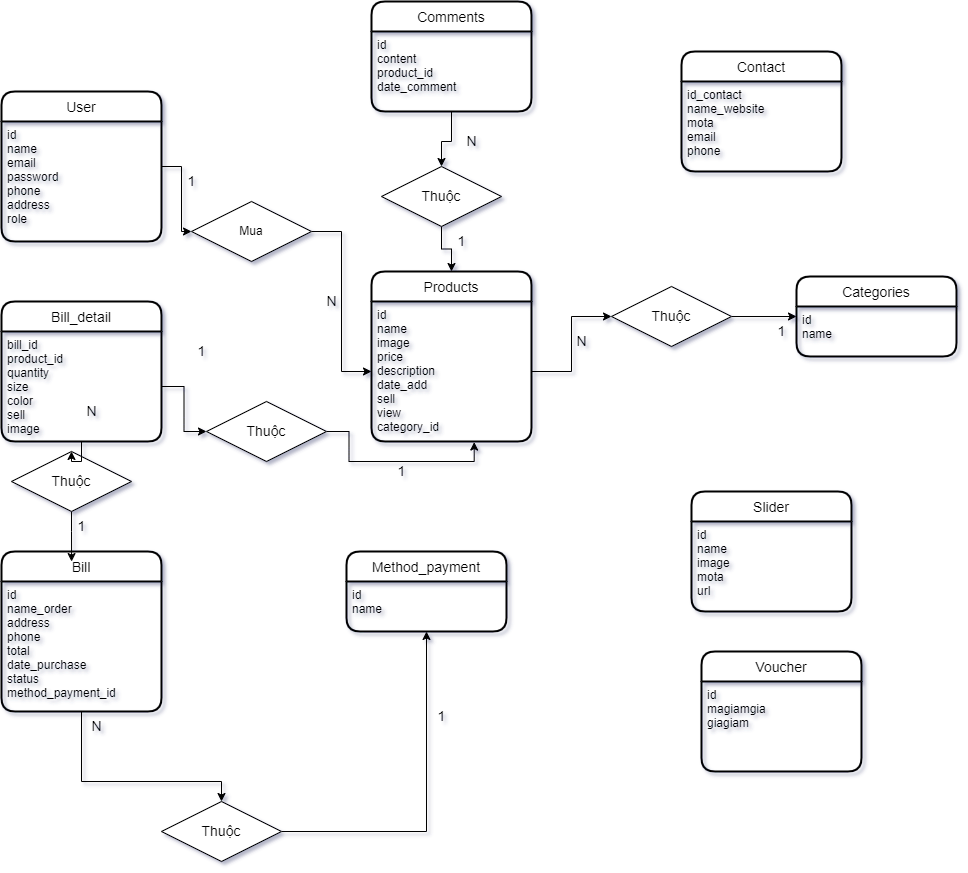

The diagram above was exported from draw.io. Its source (the exported page's mxGraphModel, read from the mxfile embedded in the PNG):
<mxGraphModel dx="1278" dy="539" grid="1" gridSize="10" guides="1" tooltips="1" connect="1" arrows="1" fold="1" page="1" pageScale="1" pageWidth="827" pageHeight="1169" math="0" shadow="1">
  <root>
    <mxCell id="0" />
    <mxCell id="1" parent="0" />
    <mxCell id="bmfeHrDOa5Y1tVKvucUW-5" value="Products" style="swimlane;childLayout=stackLayout;horizontal=1;startSize=30;horizontalStack=0;rounded=1;fontSize=14;fontStyle=0;strokeWidth=2;resizeParent=0;resizeLast=1;shadow=0;dashed=0;align=center;" parent="1" vertex="1">
      <mxGeometry x="380" y="450" width="160" height="170" as="geometry" />
    </mxCell>
    <mxCell id="bmfeHrDOa5Y1tVKvucUW-6" value="id&#10;name&#10;image&#10;price&#10;description&#10;date_add&#10;sell&#10;view&#10;category_id" style="align=left;strokeColor=none;fillColor=none;spacingLeft=4;fontSize=12;verticalAlign=top;resizable=0;rotatable=0;part=1;" parent="bmfeHrDOa5Y1tVKvucUW-5" vertex="1">
      <mxGeometry y="30" width="160" height="140" as="geometry" />
    </mxCell>
    <mxCell id="bmfeHrDOa5Y1tVKvucUW-31" style="edgeStyle=orthogonalEdgeStyle;rounded=0;orthogonalLoop=1;jettySize=auto;html=1;entryX=0;entryY=0.5;entryDx=0;entryDy=0;" parent="1" source="bmfeHrDOa5Y1tVKvucUW-7" target="bmfeHrDOa5Y1tVKvucUW-30" edge="1">
      <mxGeometry relative="1" as="geometry" />
    </mxCell>
    <mxCell id="bmfeHrDOa5Y1tVKvucUW-7" value="User" style="swimlane;childLayout=stackLayout;horizontal=1;startSize=30;horizontalStack=0;rounded=1;fontSize=14;fontStyle=0;strokeWidth=2;resizeParent=0;resizeLast=1;shadow=0;dashed=0;align=center;" parent="1" vertex="1">
      <mxGeometry x="10" y="270" width="160" height="150" as="geometry" />
    </mxCell>
    <mxCell id="bmfeHrDOa5Y1tVKvucUW-8" value="id&#10;name&#10;email&#10;password&#10;phone&#10;address&#10;role" style="align=left;strokeColor=none;fillColor=none;spacingLeft=4;fontSize=12;verticalAlign=top;resizable=0;rotatable=0;part=1;" parent="bmfeHrDOa5Y1tVKvucUW-7" vertex="1">
      <mxGeometry y="30" width="160" height="120" as="geometry" />
    </mxCell>
    <mxCell id="bmfeHrDOa5Y1tVKvucUW-9" value="Categories" style="swimlane;childLayout=stackLayout;horizontal=1;startSize=30;horizontalStack=0;rounded=1;fontSize=14;fontStyle=0;strokeWidth=2;resizeParent=0;resizeLast=1;shadow=0;dashed=0;align=center;" parent="1" vertex="1">
      <mxGeometry x="805" y="455" width="160" height="80" as="geometry" />
    </mxCell>
    <mxCell id="bmfeHrDOa5Y1tVKvucUW-10" value="id&#10;name&#10;" style="align=left;strokeColor=none;fillColor=none;spacingLeft=4;fontSize=12;verticalAlign=top;resizable=0;rotatable=0;part=1;" parent="bmfeHrDOa5Y1tVKvucUW-9" vertex="1">
      <mxGeometry y="30" width="160" height="50" as="geometry" />
    </mxCell>
    <mxCell id="bmfeHrDOa5Y1tVKvucUW-51" value="" style="shape=rhombus;perimeter=rhombusPerimeter;whiteSpace=wrap;html=1;align=center;fontSize=14;" parent="bmfeHrDOa5Y1tVKvucUW-9" vertex="1">
      <mxGeometry y="80" width="160" as="geometry" />
    </mxCell>
    <mxCell id="bmfeHrDOa5Y1tVKvucUW-11" value="Comments" style="swimlane;childLayout=stackLayout;horizontal=1;startSize=30;horizontalStack=0;rounded=1;fontSize=14;fontStyle=0;strokeWidth=2;resizeParent=0;resizeLast=1;shadow=0;dashed=0;align=center;" parent="1" vertex="1">
      <mxGeometry x="380" y="180" width="160" height="110" as="geometry" />
    </mxCell>
    <mxCell id="bmfeHrDOa5Y1tVKvucUW-12" value="id&#10;content&#10;product_id&#10;date_comment" style="align=left;strokeColor=none;fillColor=none;spacingLeft=4;fontSize=12;verticalAlign=top;resizable=0;rotatable=0;part=1;" parent="bmfeHrDOa5Y1tVKvucUW-11" vertex="1">
      <mxGeometry y="30" width="160" height="80" as="geometry" />
    </mxCell>
    <mxCell id="bmfeHrDOa5Y1tVKvucUW-13" value="Bill" style="swimlane;childLayout=stackLayout;horizontal=1;startSize=30;horizontalStack=0;rounded=1;fontSize=14;fontStyle=0;strokeWidth=2;resizeParent=0;resizeLast=1;shadow=0;dashed=0;align=center;" parent="1" vertex="1">
      <mxGeometry x="10" y="730" width="160" height="160" as="geometry" />
    </mxCell>
    <mxCell id="bmfeHrDOa5Y1tVKvucUW-14" value="id&#10;name_order&#10;address&#10;phone&#10;total&#10;date_purchase&#10;status&#10;method_payment_id&#10;" style="align=left;strokeColor=none;fillColor=none;spacingLeft=4;fontSize=12;verticalAlign=top;resizable=0;rotatable=0;part=1;" parent="bmfeHrDOa5Y1tVKvucUW-13" vertex="1">
      <mxGeometry y="30" width="160" height="130" as="geometry" />
    </mxCell>
    <mxCell id="bmfeHrDOa5Y1tVKvucUW-15" value="Method_payment" style="swimlane;childLayout=stackLayout;horizontal=1;startSize=30;horizontalStack=0;rounded=1;fontSize=14;fontStyle=0;strokeWidth=2;resizeParent=0;resizeLast=1;shadow=0;dashed=0;align=center;" parent="1" vertex="1">
      <mxGeometry x="355" y="730" width="160" height="80" as="geometry" />
    </mxCell>
    <mxCell id="bmfeHrDOa5Y1tVKvucUW-16" value="id&#10;name&#10;" style="align=left;strokeColor=none;fillColor=none;spacingLeft=4;fontSize=12;verticalAlign=top;resizable=0;rotatable=0;part=1;" parent="bmfeHrDOa5Y1tVKvucUW-15" vertex="1">
      <mxGeometry y="30" width="160" height="50" as="geometry" />
    </mxCell>
    <mxCell id="bmfeHrDOa5Y1tVKvucUW-17" value="Bill_detail" style="swimlane;childLayout=stackLayout;horizontal=1;startSize=30;horizontalStack=0;rounded=1;fontSize=14;fontStyle=0;strokeWidth=2;resizeParent=0;resizeLast=1;shadow=0;dashed=0;align=center;" parent="1" vertex="1">
      <mxGeometry x="10" y="480" width="160" height="140" as="geometry" />
    </mxCell>
    <mxCell id="bmfeHrDOa5Y1tVKvucUW-18" value="bill_id&#10;product_id&#10;quantity&#10;size&#10;color&#10;sell&#10;image" style="align=left;strokeColor=none;fillColor=none;spacingLeft=4;fontSize=12;verticalAlign=top;resizable=0;rotatable=0;part=1;" parent="bmfeHrDOa5Y1tVKvucUW-17" vertex="1">
      <mxGeometry y="30" width="160" height="110" as="geometry" />
    </mxCell>
    <mxCell id="bmfeHrDOa5Y1tVKvucUW-19" value="Contact" style="swimlane;childLayout=stackLayout;horizontal=1;startSize=30;horizontalStack=0;rounded=1;fontSize=14;fontStyle=0;strokeWidth=2;resizeParent=0;resizeLast=1;shadow=0;dashed=0;align=center;" parent="1" vertex="1">
      <mxGeometry x="690" y="230" width="160" height="120" as="geometry" />
    </mxCell>
    <mxCell id="bmfeHrDOa5Y1tVKvucUW-20" value="id_contact&#10;name_website&#10;mota&#10;email&#10;phone&#10;" style="align=left;strokeColor=none;fillColor=none;spacingLeft=4;fontSize=12;verticalAlign=top;resizable=0;rotatable=0;part=1;" parent="bmfeHrDOa5Y1tVKvucUW-19" vertex="1">
      <mxGeometry y="30" width="160" height="90" as="geometry" />
    </mxCell>
    <mxCell id="bmfeHrDOa5Y1tVKvucUW-21" value="Slider" style="swimlane;childLayout=stackLayout;horizontal=1;startSize=30;horizontalStack=0;rounded=1;fontSize=14;fontStyle=0;strokeWidth=2;resizeParent=0;resizeLast=1;shadow=0;dashed=0;align=center;" parent="1" vertex="1">
      <mxGeometry x="700" y="670" width="160" height="120" as="geometry" />
    </mxCell>
    <mxCell id="bmfeHrDOa5Y1tVKvucUW-22" value="id&#10;name&#10;image&#10;mota&#10;url&#10;" style="align=left;strokeColor=none;fillColor=none;spacingLeft=4;fontSize=12;verticalAlign=top;resizable=0;rotatable=0;part=1;" parent="bmfeHrDOa5Y1tVKvucUW-21" vertex="1">
      <mxGeometry y="30" width="160" height="90" as="geometry" />
    </mxCell>
    <mxCell id="bmfeHrDOa5Y1tVKvucUW-32" style="edgeStyle=orthogonalEdgeStyle;rounded=0;orthogonalLoop=1;jettySize=auto;html=1;entryX=0;entryY=0.5;entryDx=0;entryDy=0;" parent="1" source="bmfeHrDOa5Y1tVKvucUW-30" target="bmfeHrDOa5Y1tVKvucUW-6" edge="1">
      <mxGeometry relative="1" as="geometry" />
    </mxCell>
    <mxCell id="bmfeHrDOa5Y1tVKvucUW-30" value="Mua" style="shape=rhombus;perimeter=rhombusPerimeter;whiteSpace=wrap;html=1;align=center;" parent="1" vertex="1">
      <mxGeometry x="200" y="380" width="120" height="60" as="geometry" />
    </mxCell>
    <mxCell id="bmfeHrDOa5Y1tVKvucUW-44" style="edgeStyle=orthogonalEdgeStyle;rounded=0;orthogonalLoop=1;jettySize=auto;html=1;entryX=0.5;entryY=0;entryDx=0;entryDy=0;fontSize=14;" parent="1" source="bmfeHrDOa5Y1tVKvucUW-42" target="bmfeHrDOa5Y1tVKvucUW-5" edge="1">
      <mxGeometry relative="1" as="geometry" />
    </mxCell>
    <mxCell id="bmfeHrDOa5Y1tVKvucUW-42" value="Thuộc" style="shape=rhombus;perimeter=rhombusPerimeter;whiteSpace=wrap;html=1;align=center;fontSize=14;" parent="1" vertex="1">
      <mxGeometry x="390" y="345" width="120" height="60" as="geometry" />
    </mxCell>
    <mxCell id="bmfeHrDOa5Y1tVKvucUW-43" style="edgeStyle=orthogonalEdgeStyle;rounded=0;orthogonalLoop=1;jettySize=auto;html=1;entryX=0.5;entryY=0;entryDx=0;entryDy=0;fontSize=14;" parent="1" source="bmfeHrDOa5Y1tVKvucUW-12" target="bmfeHrDOa5Y1tVKvucUW-42" edge="1">
      <mxGeometry relative="1" as="geometry">
        <Array as="points">
          <mxPoint x="460" y="320" />
          <mxPoint x="450" y="320" />
        </Array>
      </mxGeometry>
    </mxCell>
    <mxCell id="bmfeHrDOa5Y1tVKvucUW-45" value="N" style="text;html=1;align=center;verticalAlign=middle;resizable=0;points=[];autosize=1;strokeColor=none;fillColor=none;fontSize=14;" parent="1" vertex="1">
      <mxGeometry x="465" y="305" width="30" height="30" as="geometry" />
    </mxCell>
    <mxCell id="bmfeHrDOa5Y1tVKvucUW-46" value="1" style="text;html=1;align=center;verticalAlign=middle;resizable=0;points=[];autosize=1;strokeColor=none;fillColor=none;fontSize=14;" parent="1" vertex="1">
      <mxGeometry x="455" y="405" width="30" height="30" as="geometry" />
    </mxCell>
    <mxCell id="bmfeHrDOa5Y1tVKvucUW-47" value="1" style="text;html=1;align=center;verticalAlign=middle;resizable=0;points=[];autosize=1;strokeColor=none;fillColor=none;fontSize=14;" parent="1" vertex="1">
      <mxGeometry x="185" y="345" width="30" height="30" as="geometry" />
    </mxCell>
    <mxCell id="bmfeHrDOa5Y1tVKvucUW-48" value="N" style="text;html=1;align=center;verticalAlign=middle;resizable=0;points=[];autosize=1;strokeColor=none;fillColor=none;fontSize=14;" parent="1" vertex="1">
      <mxGeometry x="325" y="465" width="30" height="30" as="geometry" />
    </mxCell>
    <mxCell id="bmfeHrDOa5Y1tVKvucUW-64" style="edgeStyle=orthogonalEdgeStyle;rounded=0;orthogonalLoop=1;jettySize=auto;html=1;fontSize=14;" parent="1" source="bmfeHrDOa5Y1tVKvucUW-49" target="bmfeHrDOa5Y1tVKvucUW-9" edge="1">
      <mxGeometry relative="1" as="geometry" />
    </mxCell>
    <mxCell id="bmfeHrDOa5Y1tVKvucUW-49" value="Thuộc" style="shape=rhombus;perimeter=rhombusPerimeter;whiteSpace=wrap;html=1;align=center;fontSize=14;" parent="1" vertex="1">
      <mxGeometry x="620" y="465" width="120" height="60" as="geometry" />
    </mxCell>
    <mxCell id="bmfeHrDOa5Y1tVKvucUW-50" style="edgeStyle=orthogonalEdgeStyle;rounded=0;orthogonalLoop=1;jettySize=auto;html=1;entryX=0;entryY=0.5;entryDx=0;entryDy=0;fontSize=14;" parent="1" source="bmfeHrDOa5Y1tVKvucUW-6" target="bmfeHrDOa5Y1tVKvucUW-49" edge="1">
      <mxGeometry relative="1" as="geometry" />
    </mxCell>
    <mxCell id="bmfeHrDOa5Y1tVKvucUW-53" value="N" style="text;html=1;align=center;verticalAlign=middle;resizable=0;points=[];autosize=1;strokeColor=none;fillColor=none;fontSize=14;" parent="1" vertex="1">
      <mxGeometry x="575" y="505" width="30" height="30" as="geometry" />
    </mxCell>
    <mxCell id="bmfeHrDOa5Y1tVKvucUW-54" value="1" style="text;html=1;align=center;verticalAlign=middle;resizable=0;points=[];autosize=1;strokeColor=none;fillColor=none;fontSize=14;" parent="1" vertex="1">
      <mxGeometry x="775" y="495" width="30" height="30" as="geometry" />
    </mxCell>
    <mxCell id="bmfeHrDOa5Y1tVKvucUW-62" style="edgeStyle=orthogonalEdgeStyle;rounded=0;orthogonalLoop=1;jettySize=auto;html=1;fontSize=14;" parent="1" source="bmfeHrDOa5Y1tVKvucUW-55" target="bmfeHrDOa5Y1tVKvucUW-16" edge="1">
      <mxGeometry relative="1" as="geometry" />
    </mxCell>
    <mxCell id="bmfeHrDOa5Y1tVKvucUW-55" value="Thuộc" style="shape=rhombus;perimeter=rhombusPerimeter;whiteSpace=wrap;html=1;align=center;fontSize=14;" parent="1" vertex="1">
      <mxGeometry x="170" y="980" width="120" height="60" as="geometry" />
    </mxCell>
    <mxCell id="bmfeHrDOa5Y1tVKvucUW-58" value="N" style="text;html=1;align=center;verticalAlign=middle;resizable=0;points=[];autosize=1;strokeColor=none;fillColor=none;fontSize=14;" parent="1" vertex="1">
      <mxGeometry x="90" y="890" width="30" height="30" as="geometry" />
    </mxCell>
    <mxCell id="bmfeHrDOa5Y1tVKvucUW-60" value="1" style="text;html=1;align=center;verticalAlign=middle;resizable=0;points=[];autosize=1;strokeColor=none;fillColor=none;fontSize=14;" parent="1" vertex="1">
      <mxGeometry x="435" y="880" width="30" height="30" as="geometry" />
    </mxCell>
    <mxCell id="bmfeHrDOa5Y1tVKvucUW-61" style="edgeStyle=orthogonalEdgeStyle;rounded=0;orthogonalLoop=1;jettySize=auto;html=1;fontSize=14;" parent="1" source="bmfeHrDOa5Y1tVKvucUW-14" target="bmfeHrDOa5Y1tVKvucUW-55" edge="1">
      <mxGeometry relative="1" as="geometry">
        <Array as="points">
          <mxPoint x="90" y="960" />
          <mxPoint x="230" y="960" />
        </Array>
      </mxGeometry>
    </mxCell>
    <mxCell id="bmfeHrDOa5Y1tVKvucUW-68" style="edgeStyle=orthogonalEdgeStyle;rounded=0;orthogonalLoop=1;jettySize=auto;html=1;entryX=0.642;entryY=1.004;entryDx=0;entryDy=0;entryPerimeter=0;fontSize=14;" parent="1" source="bmfeHrDOa5Y1tVKvucUW-65" target="bmfeHrDOa5Y1tVKvucUW-6" edge="1">
      <mxGeometry relative="1" as="geometry" />
    </mxCell>
    <mxCell id="bmfeHrDOa5Y1tVKvucUW-65" value="Thuộc" style="shape=rhombus;perimeter=rhombusPerimeter;whiteSpace=wrap;html=1;align=center;fontSize=14;" parent="1" vertex="1">
      <mxGeometry x="215" y="580" width="120" height="60" as="geometry" />
    </mxCell>
    <mxCell id="bmfeHrDOa5Y1tVKvucUW-66" style="edgeStyle=orthogonalEdgeStyle;rounded=0;orthogonalLoop=1;jettySize=auto;html=1;fontSize=14;" parent="1" source="bmfeHrDOa5Y1tVKvucUW-18" target="bmfeHrDOa5Y1tVKvucUW-65" edge="1">
      <mxGeometry relative="1" as="geometry" />
    </mxCell>
    <mxCell id="bmfeHrDOa5Y1tVKvucUW-69" value="1" style="text;html=1;align=center;verticalAlign=middle;resizable=0;points=[];autosize=1;strokeColor=none;fillColor=none;fontSize=14;" parent="1" vertex="1">
      <mxGeometry x="195" y="515" width="30" height="30" as="geometry" />
    </mxCell>
    <mxCell id="bmfeHrDOa5Y1tVKvucUW-70" value="1" style="text;html=1;align=center;verticalAlign=middle;resizable=0;points=[];autosize=1;strokeColor=none;fillColor=none;fontSize=14;" parent="1" vertex="1">
      <mxGeometry x="395" y="635" width="30" height="30" as="geometry" />
    </mxCell>
    <mxCell id="bmfeHrDOa5Y1tVKvucUW-77" style="edgeStyle=orthogonalEdgeStyle;rounded=0;orthogonalLoop=1;jettySize=auto;html=1;entryX=0.438;entryY=0.063;entryDx=0;entryDy=0;entryPerimeter=0;fontSize=14;" parent="1" source="bmfeHrDOa5Y1tVKvucUW-72" target="bmfeHrDOa5Y1tVKvucUW-13" edge="1">
      <mxGeometry relative="1" as="geometry" />
    </mxCell>
    <mxCell id="bmfeHrDOa5Y1tVKvucUW-72" value="Thuộc" style="shape=rhombus;perimeter=rhombusPerimeter;whiteSpace=wrap;html=1;align=center;fontSize=14;" parent="1" vertex="1">
      <mxGeometry x="20" y="630" width="120" height="60" as="geometry" />
    </mxCell>
    <mxCell id="bmfeHrDOa5Y1tVKvucUW-75" style="edgeStyle=orthogonalEdgeStyle;rounded=0;orthogonalLoop=1;jettySize=auto;html=1;fontSize=14;" parent="1" source="bmfeHrDOa5Y1tVKvucUW-18" target="bmfeHrDOa5Y1tVKvucUW-72" edge="1">
      <mxGeometry relative="1" as="geometry" />
    </mxCell>
    <mxCell id="bmfeHrDOa5Y1tVKvucUW-76" value="N" style="text;html=1;align=center;verticalAlign=middle;resizable=0;points=[];autosize=1;strokeColor=none;fillColor=none;fontSize=14;" parent="1" vertex="1">
      <mxGeometry x="85" y="575" width="30" height="30" as="geometry" />
    </mxCell>
    <mxCell id="bmfeHrDOa5Y1tVKvucUW-78" value="1" style="text;html=1;align=center;verticalAlign=middle;resizable=0;points=[];autosize=1;strokeColor=none;fillColor=none;fontSize=14;" parent="1" vertex="1">
      <mxGeometry x="75" y="690" width="30" height="30" as="geometry" />
    </mxCell>
    <mxCell id="2U26COUSiaUSF4S-56te-1" value="Voucher" style="swimlane;childLayout=stackLayout;horizontal=1;startSize=30;horizontalStack=0;rounded=1;fontSize=14;fontStyle=0;strokeWidth=2;resizeParent=0;resizeLast=1;shadow=0;dashed=0;align=center;" parent="1" vertex="1">
      <mxGeometry x="710" y="830" width="160" height="120" as="geometry" />
    </mxCell>
    <mxCell id="2U26COUSiaUSF4S-56te-2" value="id&#10;magiamgia&#10;giagiam&#10;" style="align=left;strokeColor=none;fillColor=none;spacingLeft=4;fontSize=12;verticalAlign=top;resizable=0;rotatable=0;part=1;" parent="2U26COUSiaUSF4S-56te-1" vertex="1">
      <mxGeometry y="30" width="160" height="90" as="geometry" />
    </mxCell>
  </root>
</mxGraphModel>